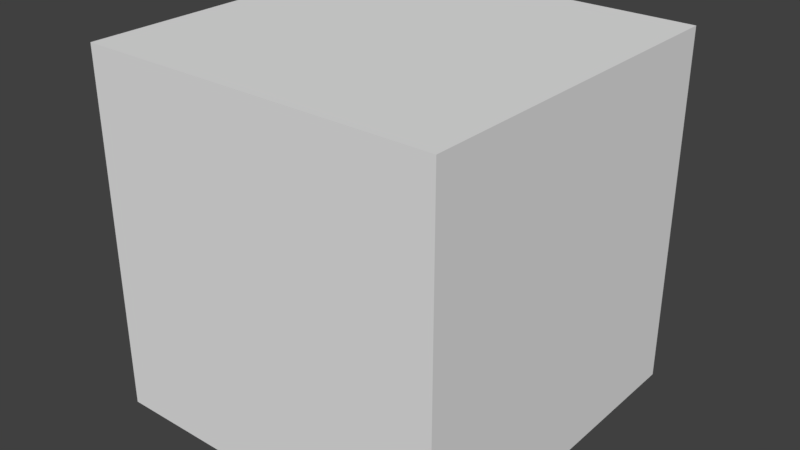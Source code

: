 # Source: character28.blend  (saved by Blender 2.77.0; exported with 4.5.12 LTS)
import bpy
from mathutils import Matrix  # noqa: F401  (used for matrix-valued properties, if any)

bpy.ops.wm.read_factory_settings(use_empty=True)
scene = bpy.context.scene
scene.name = 'Scene'

# ---- collections
col_collection_1 = bpy.data.collections.new('Collection 1'); scene.collection.children.link(col_collection_1)

# ---- world
world_world = bpy.data.worlds.new('World'); scene.world = world_world
world_world.color = (0.05088, 0.05088, 0.05088)
world_world.use_sun_shadow = False
world_world.sun_shadow_jitter_overblur = 0.0
world_world.cycles.sampling_method = 'MANUAL'

# ---- meshes
me_cube = bpy.data.meshes.new('Cube')
me_cube.from_pydata([(-0.5, -0.5, -0.5), (-0.5, -0.5, 0.5), (-0.5, 0.5, -0.5), (-0.5, 0.5, 0.5), (0.5, -0.5, -0.5), (0.5, -0.5, 0.5), (0.5, 0.5, -0.5), (0.5, 0.5, 0.5)], [], [(1, 3, 2, 0), (3, 7, 6, 2), (7, 5, 4, 6), (5, 1, 0, 4), (0, 2, 6, 4), (5, 7, 3, 1)])
_uv = me_cube.uv_layers.new(name='UVMap')
_uv.uv.foreach_set('vector', [0.667, 0.0, 1.0, 0.0, 1.0, 1.0, 0.667, 1.0, 0.002795, 0.9995, 0.002795, 0.0004879, 0.3301, 0.0004879, 0.3301, 0.9995, 0.667, 0.0, 1.0, 0.0, 1.0, 1.0, 0.667, 1.0, 0.002795, 0.9995, 0.002795, 0.0004879, 0.3301, 0.0004879, 0.3301, 0.9995, 0.3353, 0.0, 0.6656, 0.0, 0.6656, 1.0, 0.3353, 1.0, 0.3353, 0.0, 0.6656, 0.0, 0.6656, 1.0, 0.3353, 1.0])
me_cube.use_remesh_preserve_volume = False
me_cube.use_remesh_preserve_attributes = False
me_cube.use_mirror_vertex_groups = False
me_cube.update()

# ---- objects
ob_cube = bpy.data.objects.new('Cube', me_cube)

# ---- transforms, parenting, visibility, modifiers, constraints
ob_cube.location = (0.0, 0.0, 0.0)
ob_cube.lineart.crease_threshold = 0.0

# ---- collection membership
col_collection_1.objects.link(ob_cube)

# ---- scene / render settings (as saved in the file)
scene.frame_start = 1; scene.frame_end = 250; scene.frame_set(1)
scene.render.engine = 'BLENDER_EEVEE_NEXT'
scene.render.resolution_percentage = 50
scene.render.dither_intensity = 0.0
scene.cycles.use_denoising = False
scene.cycles.samples = 128
scene.cycles.sampling_pattern = 'TABULATED_SOBOL'
scene.cycles.light_sampling_threshold = 0.0
scene.cycles.use_adaptive_sampling = False
scene.cycles.use_light_tree = False
scene.cycles.blur_glossy = 0.0
scene.cycles.sample_clamp_indirect = 0.0
scene.view_settings.view_transform = 'Standard'
bpy.context.view_layer.update()

# ---- added for rendering (the .blend has no active camera and no usable light): camera, sun
cam_auto = bpy.data.cameras.new('AutoCamera')
cam_auto.lens = 50.0
cam_auto.sensor_width = 36.0
cam_auto.clip_end = 1000.0
ob_auto_camera = bpy.data.objects.new('AutoCamera', cam_auto)
scene.collection.objects.link(ob_auto_camera)
ob_auto_camera.location = (1.60254, -1.92304, 1.28203)
ob_auto_camera.rotation_euler = (1.09748, -7.21219e-08, 0.694738)
scene.camera = ob_auto_camera
light_auto_sun = bpy.data.lights.new('AutoSun', 'SUN')
light_auto_sun.energy = 3.0
light_auto_sun.angle = 0.0523599
ob_auto_sun = bpy.data.objects.new('AutoSun', light_auto_sun)
scene.collection.objects.link(ob_auto_sun)
ob_auto_sun.rotation_euler = (0.872665, 0.174533, 0.523599)
bpy.context.view_layer.update()
